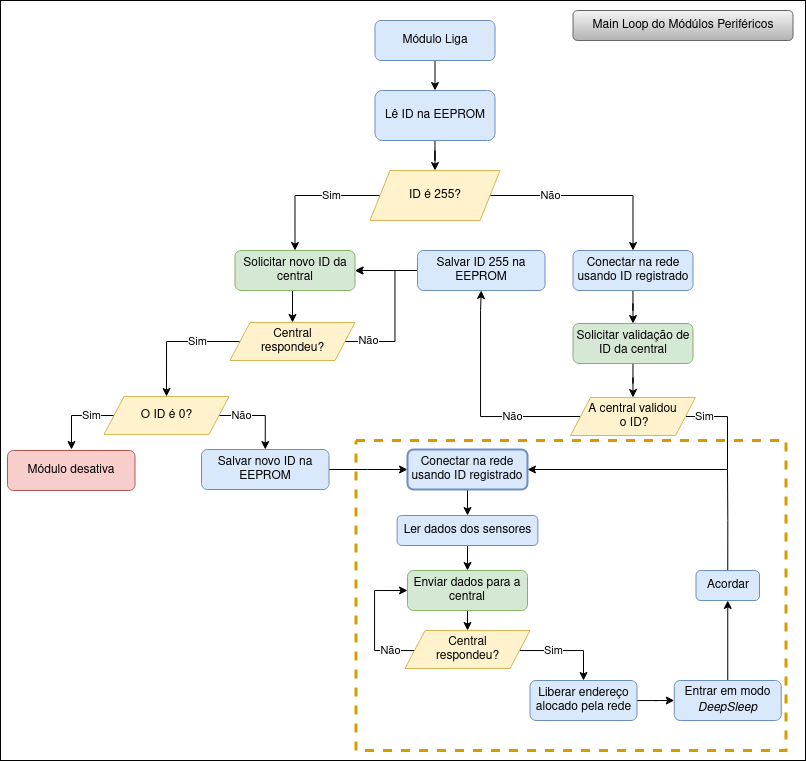

The diagram above was exported from draw.io. Its source (the exported page's mxGraphModel, read from the mxfile embedded in the PNG):
<mxGraphModel dx="1509" dy="799" grid="1" gridSize="10" guides="1" tooltips="1" connect="1" arrows="1" fold="1" page="1" pageScale="1" pageWidth="827" pageHeight="1169" math="0" shadow="0">
  <root>
    <mxCell id="WIyWlLk6GJQsqaUBKTNV-0" />
    <mxCell id="WIyWlLk6GJQsqaUBKTNV-1" parent="WIyWlLk6GJQsqaUBKTNV-0" />
    <mxCell id="3TPBliiVLT5k9kqOGAwY-99" value="" style="rounded=0;whiteSpace=wrap;html=1;" vertex="1" parent="WIyWlLk6GJQsqaUBKTNV-1">
      <mxGeometry x="20" y="40" width="805" height="760" as="geometry" />
    </mxCell>
    <mxCell id="3TPBliiVLT5k9kqOGAwY-2" style="edgeStyle=orthogonalEdgeStyle;rounded=0;orthogonalLoop=1;jettySize=auto;html=1;exitX=0.5;exitY=1;exitDx=0;exitDy=0;entryX=0.5;entryY=0;entryDx=0;entryDy=0;" edge="1" parent="WIyWlLk6GJQsqaUBKTNV-1" source="WIyWlLk6GJQsqaUBKTNV-3" target="3TPBliiVLT5k9kqOGAwY-0">
      <mxGeometry relative="1" as="geometry" />
    </mxCell>
    <mxCell id="WIyWlLk6GJQsqaUBKTNV-3" value="Módulo Liga" style="rounded=1;whiteSpace=wrap;html=1;fontSize=12;glass=0;strokeWidth=1;shadow=0;fillColor=#dae8fc;strokeColor=#6c8ebf;" parent="WIyWlLk6GJQsqaUBKTNV-1" vertex="1">
      <mxGeometry x="394.5" y="60" width="120" height="40" as="geometry" />
    </mxCell>
    <mxCell id="3TPBliiVLT5k9kqOGAwY-9" style="edgeStyle=orthogonalEdgeStyle;rounded=0;orthogonalLoop=1;jettySize=auto;html=1;entryX=0.5;entryY=0;entryDx=0;entryDy=0;" edge="1" parent="WIyWlLk6GJQsqaUBKTNV-1" source="3TPBliiVLT5k9kqOGAwY-0" target="3TPBliiVLT5k9kqOGAwY-4">
      <mxGeometry relative="1" as="geometry" />
    </mxCell>
    <mxCell id="3TPBliiVLT5k9kqOGAwY-0" value="Lê ID na EEPROM" style="rounded=1;whiteSpace=wrap;html=1;fontSize=12;glass=0;strokeWidth=1;shadow=0;fillColor=#dae8fc;strokeColor=#6c8ebf;" vertex="1" parent="WIyWlLk6GJQsqaUBKTNV-1">
      <mxGeometry x="394.5" y="130" width="120" height="50" as="geometry" />
    </mxCell>
    <mxCell id="3TPBliiVLT5k9kqOGAwY-5" value="Sim" style="edgeStyle=orthogonalEdgeStyle;rounded=0;orthogonalLoop=1;jettySize=auto;html=1;entryX=0.5;entryY=0;entryDx=0;entryDy=0;exitX=0;exitY=0.5;exitDx=0;exitDy=0;" edge="1" parent="WIyWlLk6GJQsqaUBKTNV-1" source="3TPBliiVLT5k9kqOGAwY-4" target="3TPBliiVLT5k9kqOGAwY-6">
      <mxGeometry x="-0.3104" relative="1" as="geometry">
        <mxPoint x="314.5" y="281" as="targetPoint" />
        <mxPoint x="394.5" y="236" as="sourcePoint" />
        <mxPoint as="offset" />
      </mxGeometry>
    </mxCell>
    <mxCell id="3TPBliiVLT5k9kqOGAwY-21" value="Não" style="edgeStyle=orthogonalEdgeStyle;rounded=0;orthogonalLoop=1;jettySize=auto;html=1;exitX=1;exitY=0.5;exitDx=0;exitDy=0;entryX=0.5;entryY=0;entryDx=0;entryDy=0;" edge="1" parent="WIyWlLk6GJQsqaUBKTNV-1" target="3TPBliiVLT5k9kqOGAwY-55">
      <mxGeometry x="-0.3911" relative="1" as="geometry">
        <mxPoint x="508.5" y="235" as="sourcePoint" />
        <mxPoint x="684.5" y="270" as="targetPoint" />
        <Array as="points">
          <mxPoint x="653" y="235" />
        </Array>
        <mxPoint as="offset" />
      </mxGeometry>
    </mxCell>
    <mxCell id="3TPBliiVLT5k9kqOGAwY-4" value="ID é 255?" style="shape=parallelogram;perimeter=parallelogramPerimeter;whiteSpace=wrap;html=1;fixedSize=1;fillColor=#fff2cc;strokeColor=#d6b656;" vertex="1" parent="WIyWlLk6GJQsqaUBKTNV-1">
      <mxGeometry x="389.5" y="210" width="130" height="50" as="geometry" />
    </mxCell>
    <mxCell id="3TPBliiVLT5k9kqOGAwY-51" style="edgeStyle=orthogonalEdgeStyle;rounded=0;orthogonalLoop=1;jettySize=auto;html=1;exitX=0.5;exitY=1;exitDx=0;exitDy=0;entryX=0.5;entryY=0;entryDx=0;entryDy=0;" edge="1" parent="WIyWlLk6GJQsqaUBKTNV-1" source="3TPBliiVLT5k9kqOGAwY-6" target="3TPBliiVLT5k9kqOGAwY-50">
      <mxGeometry relative="1" as="geometry" />
    </mxCell>
    <mxCell id="3TPBliiVLT5k9kqOGAwY-6" value="Solicitar novo ID da central" style="rounded=1;whiteSpace=wrap;html=1;fontSize=12;glass=0;strokeWidth=1;shadow=0;fillColor=#d5e8d4;strokeColor=#82b366;" vertex="1" parent="WIyWlLk6GJQsqaUBKTNV-1">
      <mxGeometry x="254.5" y="290" width="120" height="40" as="geometry" />
    </mxCell>
    <mxCell id="3TPBliiVLT5k9kqOGAwY-46" value="Main Loop do Módúlos Periféricos" style="rounded=1;whiteSpace=wrap;html=1;fillColor=#f5f5f5;gradientColor=#b3b3b3;strokeColor=#666666;" vertex="1" parent="WIyWlLk6GJQsqaUBKTNV-1">
      <mxGeometry x="592.5" y="50" width="220" height="30" as="geometry" />
    </mxCell>
    <mxCell id="3TPBliiVLT5k9kqOGAwY-52" value="Não" style="edgeStyle=orthogonalEdgeStyle;rounded=0;orthogonalLoop=1;jettySize=auto;html=1;exitX=1;exitY=0.5;exitDx=0;exitDy=0;entryX=1;entryY=0.5;entryDx=0;entryDy=0;" edge="1" parent="WIyWlLk6GJQsqaUBKTNV-1" source="3TPBliiVLT5k9kqOGAwY-50" target="3TPBliiVLT5k9kqOGAwY-6">
      <mxGeometry x="-0.7205" y="1" relative="1" as="geometry">
        <Array as="points">
          <mxPoint x="414.5" y="381" />
          <mxPoint x="414.5" y="310" />
        </Array>
        <mxPoint x="1" as="offset" />
      </mxGeometry>
    </mxCell>
    <mxCell id="3TPBliiVLT5k9kqOGAwY-54" value="Sim" style="edgeStyle=orthogonalEdgeStyle;rounded=0;orthogonalLoop=1;jettySize=auto;html=1;exitX=0;exitY=0.5;exitDx=0;exitDy=0;entryX=0.5;entryY=0;entryDx=0;entryDy=0;" edge="1" parent="WIyWlLk6GJQsqaUBKTNV-1" source="3TPBliiVLT5k9kqOGAwY-50" target="3TPBliiVLT5k9kqOGAwY-64">
      <mxGeometry x="-0.3383" relative="1" as="geometry">
        <mxPoint x="312" y="437" as="targetPoint" />
        <mxPoint as="offset" />
      </mxGeometry>
    </mxCell>
    <mxCell id="3TPBliiVLT5k9kqOGAwY-50" value="&lt;div&gt;Central &lt;br&gt;&lt;/div&gt;&lt;div&gt;respondeu?&lt;/div&gt;" style="shape=parallelogram;perimeter=parallelogramPerimeter;whiteSpace=wrap;html=1;fixedSize=1;fillColor=#fff2cc;strokeColor=#d6b656;" vertex="1" parent="WIyWlLk6GJQsqaUBKTNV-1">
      <mxGeometry x="249.5" y="362" width="125" height="38" as="geometry" />
    </mxCell>
    <mxCell id="3TPBliiVLT5k9kqOGAwY-57" style="edgeStyle=orthogonalEdgeStyle;rounded=0;orthogonalLoop=1;jettySize=auto;html=1;entryX=0.5;entryY=0;entryDx=0;entryDy=0;" edge="1" parent="WIyWlLk6GJQsqaUBKTNV-1" source="3TPBliiVLT5k9kqOGAwY-55" target="3TPBliiVLT5k9kqOGAwY-56">
      <mxGeometry relative="1" as="geometry" />
    </mxCell>
    <mxCell id="3TPBliiVLT5k9kqOGAwY-55" value="Conectar na rede usando ID registrado" style="rounded=1;whiteSpace=wrap;html=1;fontSize=12;glass=0;strokeWidth=1;shadow=0;fillColor=#dae8fc;strokeColor=#6c8ebf;" vertex="1" parent="WIyWlLk6GJQsqaUBKTNV-1">
      <mxGeometry x="592.5" y="290" width="120" height="40" as="geometry" />
    </mxCell>
    <mxCell id="3TPBliiVLT5k9kqOGAwY-59" style="edgeStyle=orthogonalEdgeStyle;rounded=0;orthogonalLoop=1;jettySize=auto;html=1;entryX=0.5;entryY=0;entryDx=0;entryDy=0;" edge="1" parent="WIyWlLk6GJQsqaUBKTNV-1" source="3TPBliiVLT5k9kqOGAwY-56" target="3TPBliiVLT5k9kqOGAwY-58">
      <mxGeometry relative="1" as="geometry">
        <mxPoint x="652.5" y="440" as="targetPoint" />
      </mxGeometry>
    </mxCell>
    <mxCell id="3TPBliiVLT5k9kqOGAwY-56" value="Solicitar validação de ID da central" style="rounded=1;whiteSpace=wrap;html=1;fontSize=12;glass=0;strokeWidth=1;shadow=0;fillColor=#d5e8d4;strokeColor=#82b366;" vertex="1" parent="WIyWlLk6GJQsqaUBKTNV-1">
      <mxGeometry x="592.5" y="363" width="120" height="40" as="geometry" />
    </mxCell>
    <mxCell id="3TPBliiVLT5k9kqOGAwY-69" value="Sim" style="edgeStyle=orthogonalEdgeStyle;rounded=0;orthogonalLoop=1;jettySize=auto;html=1;entryX=1;entryY=0.5;entryDx=0;entryDy=0;exitX=1;exitY=0.5;exitDx=0;exitDy=0;" edge="1" parent="WIyWlLk6GJQsqaUBKTNV-1" source="3TPBliiVLT5k9kqOGAwY-58" target="3TPBliiVLT5k9kqOGAwY-68">
      <mxGeometry x="-0.8686" relative="1" as="geometry">
        <Array as="points">
          <mxPoint x="747" y="456" />
          <mxPoint x="747" y="509" />
        </Array>
        <mxPoint as="offset" />
      </mxGeometry>
    </mxCell>
    <mxCell id="3TPBliiVLT5k9kqOGAwY-73" value="Não" style="edgeStyle=orthogonalEdgeStyle;rounded=0;orthogonalLoop=1;jettySize=auto;html=1;exitX=0;exitY=0.5;exitDx=0;exitDy=0;entryX=0.5;entryY=1;entryDx=0;entryDy=0;" edge="1" parent="WIyWlLk6GJQsqaUBKTNV-1" source="3TPBliiVLT5k9kqOGAwY-58" target="3TPBliiVLT5k9kqOGAwY-72">
      <mxGeometry x="-0.3939" relative="1" as="geometry">
        <Array as="points">
          <mxPoint x="500" y="456" />
          <mxPoint x="500" y="350" />
          <mxPoint x="501" y="350" />
        </Array>
        <mxPoint as="offset" />
      </mxGeometry>
    </mxCell>
    <mxCell id="3TPBliiVLT5k9kqOGAwY-58" value="&lt;div&gt;A central validou&lt;/div&gt;&lt;div&gt;&amp;nbsp;o ID?&lt;/div&gt;" style="shape=parallelogram;perimeter=parallelogramPerimeter;whiteSpace=wrap;html=1;fixedSize=1;fillColor=#fff2cc;strokeColor=#d6b656;" vertex="1" parent="WIyWlLk6GJQsqaUBKTNV-1">
      <mxGeometry x="590" y="437" width="125" height="38" as="geometry" />
    </mxCell>
    <mxCell id="3TPBliiVLT5k9kqOGAwY-76" style="edgeStyle=orthogonalEdgeStyle;rounded=0;orthogonalLoop=1;jettySize=auto;html=1;entryX=0;entryY=0.5;entryDx=0;entryDy=0;" edge="1" parent="WIyWlLk6GJQsqaUBKTNV-1" source="3TPBliiVLT5k9kqOGAwY-63" target="3TPBliiVLT5k9kqOGAwY-68">
      <mxGeometry relative="1" as="geometry">
        <Array as="points">
          <mxPoint x="387" y="509" />
          <mxPoint x="387" y="509" />
        </Array>
      </mxGeometry>
    </mxCell>
    <mxCell id="3TPBliiVLT5k9kqOGAwY-63" value="Salvar novo ID na EEPROM" style="rounded=1;whiteSpace=wrap;html=1;fontSize=12;glass=0;strokeWidth=1;shadow=0;fillColor=#dae8fc;strokeColor=#6c8ebf;" vertex="1" parent="WIyWlLk6GJQsqaUBKTNV-1">
      <mxGeometry x="221" y="489" width="127.5" height="40" as="geometry" />
    </mxCell>
    <mxCell id="3TPBliiVLT5k9kqOGAwY-65" value="Sim" style="edgeStyle=orthogonalEdgeStyle;rounded=0;orthogonalLoop=1;jettySize=auto;html=1;entryX=0.5;entryY=0;entryDx=0;entryDy=0;" edge="1" parent="WIyWlLk6GJQsqaUBKTNV-1" source="3TPBliiVLT5k9kqOGAwY-64" target="3TPBliiVLT5k9kqOGAwY-66">
      <mxGeometry x="-0.4208" relative="1" as="geometry">
        <mxPoint x="63.5" y="455" as="targetPoint" />
        <Array as="points">
          <mxPoint x="91" y="455" />
          <mxPoint x="91" y="489" />
        </Array>
        <mxPoint as="offset" />
      </mxGeometry>
    </mxCell>
    <mxCell id="3TPBliiVLT5k9kqOGAwY-67" value="Não" style="edgeStyle=orthogonalEdgeStyle;rounded=0;orthogonalLoop=1;jettySize=auto;html=1;exitX=1;exitY=0.5;exitDx=0;exitDy=0;entryX=0.5;entryY=0;entryDx=0;entryDy=0;" edge="1" parent="WIyWlLk6GJQsqaUBKTNV-1" source="3TPBliiVLT5k9kqOGAwY-64" target="3TPBliiVLT5k9kqOGAwY-63">
      <mxGeometry x="-0.4393" relative="1" as="geometry">
        <Array as="points">
          <mxPoint x="285" y="455" />
        </Array>
        <mxPoint as="offset" />
      </mxGeometry>
    </mxCell>
    <mxCell id="3TPBliiVLT5k9kqOGAwY-64" value="O ID é 0?" style="shape=parallelogram;perimeter=parallelogramPerimeter;whiteSpace=wrap;html=1;fixedSize=1;fillColor=#fff2cc;strokeColor=#d6b656;" vertex="1" parent="WIyWlLk6GJQsqaUBKTNV-1">
      <mxGeometry x="123.5" y="436" width="125" height="38" as="geometry" />
    </mxCell>
    <mxCell id="3TPBliiVLT5k9kqOGAwY-66" value="Módulo desativa" style="rounded=1;whiteSpace=wrap;html=1;fontSize=12;glass=0;strokeWidth=1;shadow=0;fillColor=#f8cecc;strokeColor=#b85450;" vertex="1" parent="WIyWlLk6GJQsqaUBKTNV-1">
      <mxGeometry x="27" y="490" width="127.5" height="40" as="geometry" />
    </mxCell>
    <mxCell id="3TPBliiVLT5k9kqOGAwY-80" style="edgeStyle=orthogonalEdgeStyle;rounded=0;orthogonalLoop=1;jettySize=auto;html=1;entryX=0.5;entryY=0;entryDx=0;entryDy=0;" edge="1" parent="WIyWlLk6GJQsqaUBKTNV-1" source="3TPBliiVLT5k9kqOGAwY-68" target="3TPBliiVLT5k9kqOGAwY-81">
      <mxGeometry relative="1" as="geometry">
        <mxPoint x="487" y="560" as="targetPoint" />
      </mxGeometry>
    </mxCell>
    <mxCell id="3TPBliiVLT5k9kqOGAwY-68" value="Conectar na rede usando ID registrado" style="rounded=1;whiteSpace=wrap;html=1;fontSize=12;glass=0;strokeWidth=2;shadow=0;fillColor=#dae8fc;strokeColor=#6c8ebf;" vertex="1" parent="WIyWlLk6GJQsqaUBKTNV-1">
      <mxGeometry x="427" y="489" width="120" height="40" as="geometry" />
    </mxCell>
    <mxCell id="3TPBliiVLT5k9kqOGAwY-74" style="edgeStyle=orthogonalEdgeStyle;rounded=0;orthogonalLoop=1;jettySize=auto;html=1;entryX=1;entryY=0.5;entryDx=0;entryDy=0;" edge="1" parent="WIyWlLk6GJQsqaUBKTNV-1" source="3TPBliiVLT5k9kqOGAwY-72" target="3TPBliiVLT5k9kqOGAwY-6">
      <mxGeometry relative="1" as="geometry" />
    </mxCell>
    <mxCell id="3TPBliiVLT5k9kqOGAwY-72" value="Salvar ID 255 na EEPROM" style="rounded=1;whiteSpace=wrap;html=1;fontSize=12;glass=0;strokeWidth=1;shadow=0;fillColor=#dae8fc;strokeColor=#6c8ebf;" vertex="1" parent="WIyWlLk6GJQsqaUBKTNV-1">
      <mxGeometry x="437" y="290" width="127.5" height="40" as="geometry" />
    </mxCell>
    <mxCell id="3TPBliiVLT5k9kqOGAwY-83" style="edgeStyle=orthogonalEdgeStyle;rounded=0;orthogonalLoop=1;jettySize=auto;html=1;entryX=0.5;entryY=0;entryDx=0;entryDy=0;" edge="1" parent="WIyWlLk6GJQsqaUBKTNV-1" source="3TPBliiVLT5k9kqOGAwY-81" target="3TPBliiVLT5k9kqOGAwY-82">
      <mxGeometry relative="1" as="geometry" />
    </mxCell>
    <mxCell id="3TPBliiVLT5k9kqOGAwY-81" value="Ler dados dos sensores" style="rounded=1;whiteSpace=wrap;html=1;fontSize=12;glass=0;strokeWidth=1;shadow=0;fillColor=#dae8fc;strokeColor=#6c8ebf;" vertex="1" parent="WIyWlLk6GJQsqaUBKTNV-1">
      <mxGeometry x="416.63" y="555" width="140.75" height="30" as="geometry" />
    </mxCell>
    <mxCell id="3TPBliiVLT5k9kqOGAwY-85" style="edgeStyle=orthogonalEdgeStyle;rounded=0;orthogonalLoop=1;jettySize=auto;html=1;exitX=0.5;exitY=1;exitDx=0;exitDy=0;entryX=0.5;entryY=0;entryDx=0;entryDy=0;" edge="1" parent="WIyWlLk6GJQsqaUBKTNV-1" source="3TPBliiVLT5k9kqOGAwY-82" target="3TPBliiVLT5k9kqOGAwY-84">
      <mxGeometry relative="1" as="geometry" />
    </mxCell>
    <mxCell id="3TPBliiVLT5k9kqOGAwY-82" value="Enviar dados para a central" style="rounded=1;whiteSpace=wrap;html=1;fontSize=12;glass=0;strokeWidth=1;shadow=0;fillColor=#d5e8d4;strokeColor=#82b366;" vertex="1" parent="WIyWlLk6GJQsqaUBKTNV-1">
      <mxGeometry x="427.01" y="610" width="120" height="40" as="geometry" />
    </mxCell>
    <mxCell id="3TPBliiVLT5k9kqOGAwY-86" value="Não" style="edgeStyle=orthogonalEdgeStyle;rounded=0;orthogonalLoop=1;jettySize=auto;html=1;exitX=1;exitY=0.5;exitDx=0;exitDy=0;entryX=0;entryY=0.5;entryDx=0;entryDy=0;" edge="1" parent="WIyWlLk6GJQsqaUBKTNV-1" source="3TPBliiVLT5k9kqOGAwY-84" target="3TPBliiVLT5k9kqOGAwY-82">
      <mxGeometry x="0.0899" relative="1" as="geometry">
        <Array as="points">
          <mxPoint x="540" y="690" />
          <mxPoint x="394" y="690" />
          <mxPoint x="394" y="630" />
        </Array>
        <mxPoint as="offset" />
      </mxGeometry>
    </mxCell>
    <mxCell id="3TPBliiVLT5k9kqOGAwY-87" value="Sim" style="edgeStyle=orthogonalEdgeStyle;rounded=0;orthogonalLoop=1;jettySize=auto;html=1;entryX=0.5;entryY=0;entryDx=0;entryDy=0;exitX=1;exitY=0.5;exitDx=0;exitDy=0;" edge="1" parent="WIyWlLk6GJQsqaUBKTNV-1" source="3TPBliiVLT5k9kqOGAwY-84" target="3TPBliiVLT5k9kqOGAwY-88">
      <mxGeometry x="-0.2601" relative="1" as="geometry">
        <mxPoint x="374" y="710" as="targetPoint" />
        <Array as="points">
          <mxPoint x="540" y="690" />
          <mxPoint x="603" y="690" />
        </Array>
        <mxPoint as="offset" />
      </mxGeometry>
    </mxCell>
    <mxCell id="3TPBliiVLT5k9kqOGAwY-84" value="&lt;div&gt;Central &lt;br&gt;&lt;/div&gt;&lt;div&gt;respondeu?&lt;/div&gt;" style="shape=parallelogram;perimeter=parallelogramPerimeter;whiteSpace=wrap;html=1;fixedSize=1;fillColor=#fff2cc;strokeColor=#d6b656;" vertex="1" parent="WIyWlLk6GJQsqaUBKTNV-1">
      <mxGeometry x="424.5" y="670" width="125" height="38" as="geometry" />
    </mxCell>
    <mxCell id="3TPBliiVLT5k9kqOGAwY-89" style="edgeStyle=orthogonalEdgeStyle;rounded=0;orthogonalLoop=1;jettySize=auto;html=1;entryX=0;entryY=0.5;entryDx=0;entryDy=0;" edge="1" parent="WIyWlLk6GJQsqaUBKTNV-1" source="3TPBliiVLT5k9kqOGAwY-88" target="3TPBliiVLT5k9kqOGAwY-90">
      <mxGeometry relative="1" as="geometry">
        <mxPoint x="614" y="740" as="targetPoint" />
      </mxGeometry>
    </mxCell>
    <mxCell id="3TPBliiVLT5k9kqOGAwY-88" value="Liberar endereço alocado pela rede" style="rounded=1;whiteSpace=wrap;html=1;fontSize=12;glass=0;strokeWidth=1;shadow=0;fillColor=#dae8fc;strokeColor=#6c8ebf;" vertex="1" parent="WIyWlLk6GJQsqaUBKTNV-1">
      <mxGeometry x="549.5" y="720" width="107" height="40" as="geometry" />
    </mxCell>
    <mxCell id="3TPBliiVLT5k9kqOGAwY-96" style="edgeStyle=orthogonalEdgeStyle;rounded=0;orthogonalLoop=1;jettySize=auto;html=1;entryX=0.5;entryY=1;entryDx=0;entryDy=0;" edge="1" parent="WIyWlLk6GJQsqaUBKTNV-1" source="3TPBliiVLT5k9kqOGAwY-90" target="3TPBliiVLT5k9kqOGAwY-92">
      <mxGeometry relative="1" as="geometry" />
    </mxCell>
    <mxCell id="3TPBliiVLT5k9kqOGAwY-98" value="" style="rounded=0;whiteSpace=wrap;html=1;dashed=1;fillColor=none;strokeColor=#d79b00;strokeWidth=3;" vertex="1" parent="WIyWlLk6GJQsqaUBKTNV-1">
      <mxGeometry x="375.5" y="480" width="430" height="310" as="geometry" />
    </mxCell>
    <mxCell id="3TPBliiVLT5k9kqOGAwY-90" value="&lt;div&gt;Entrar em modo &lt;br&gt;&lt;/div&gt;&lt;div&gt;&lt;i&gt;DeepSleep&lt;/i&gt;&lt;br&gt;&lt;/div&gt;" style="rounded=1;whiteSpace=wrap;html=1;fontSize=12;glass=0;strokeWidth=1;shadow=0;fillColor=#dae8fc;strokeColor=#6c8ebf;" vertex="1" parent="WIyWlLk6GJQsqaUBKTNV-1">
      <mxGeometry x="693.75" y="720" width="107" height="40" as="geometry" />
    </mxCell>
    <mxCell id="3TPBliiVLT5k9kqOGAwY-95" style="edgeStyle=orthogonalEdgeStyle;rounded=0;orthogonalLoop=1;jettySize=auto;html=1;exitX=0.5;exitY=0;exitDx=0;exitDy=0;endArrow=none;endFill=0;" edge="1" parent="WIyWlLk6GJQsqaUBKTNV-1" source="3TPBliiVLT5k9kqOGAwY-92">
      <mxGeometry relative="1" as="geometry">
        <mxPoint x="747" y="509" as="targetPoint" />
      </mxGeometry>
    </mxCell>
    <mxCell id="3TPBliiVLT5k9kqOGAwY-92" value="Acordar" style="rounded=1;whiteSpace=wrap;html=1;fontSize=12;glass=0;strokeWidth=1;shadow=0;fillColor=#dae8fc;strokeColor=#6c8ebf;" vertex="1" parent="WIyWlLk6GJQsqaUBKTNV-1">
      <mxGeometry x="715.5" y="610" width="63.5" height="30" as="geometry" />
    </mxCell>
  </root>
</mxGraphModel>